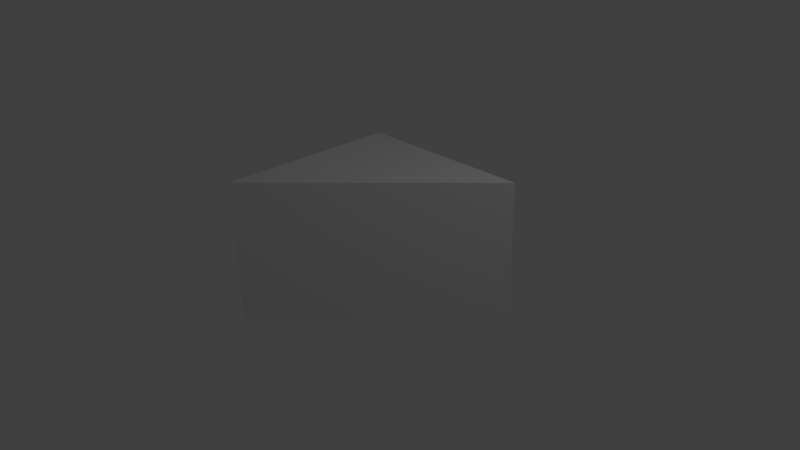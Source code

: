 # Source: f_2.5x2.5_Lsq_corner_template.blend  (saved by Blender 2.67.0; exported with 4.5.12 LTS)
import bpy
from mathutils import Matrix  # noqa: F401  (used for matrix-valued properties, if any)

bpy.ops.wm.read_factory_settings(use_empty=True)
scene = bpy.context.scene
scene.name = 'Scene'

# ---- collections
col_collection_1 = bpy.data.collections.new('Collection 1'); scene.collection.children.link(col_collection_1)

# ---- materials (node trees are filled in below, after node groups)
mat_material = bpy.data.materials.new('Material')
mat_material.alpha_threshold = 0.0
mat_material.use_transparent_shadow = False
mat_material.roughness = 0.5
mat_material.line_color = (0.0, 0.0, 0.0, 1.0)

# ---- material node trees

# ---- world
world_world = bpy.data.worlds.new('World'); scene.world = world_world
world_world.color = (0.05088, 0.05088, 0.05088)
world_world.use_sun_shadow = False
world_world.sun_shadow_jitter_overblur = 0.0
world_world.cycles.sampling_method = 'MANUAL'
world_world.cycles.sample_map_resolution = 256

# ---- cameras
cam_camera = bpy.data.cameras.new('Camera')
cam_camera.clip_end = 100.0
cam_camera.lens = 35.0
cam_camera.sensor_width = 32.0
cam_camera.sensor_height = 18.0
cam_camera.ortho_scale = 7.314
cam_camera.dof.focus_distance = 0.0
cam_camera.dof.aperture_fstop = 128.0

# ---- lights
light_lamp = bpy.data.lights.new('Lamp', 'POINT')
light_lamp.transmission_factor = 0.0
light_lamp.cutoff_distance = 30.0
light_lamp.energy = 100.0
light_lamp.shadow_buffer_clip_start = 1.001
light_lamp.shadow_soft_size = 0.1
light_lamp.shadow_maximum_resolution = 0.006
light_lamp.use_absolute_resolution = True
light_lamp.cycles.use_multiple_importance_sampling = False

# ---- meshes
me_cube = bpy.data.meshes.new('Cube')
me_cube.from_pydata([(0.0, 0.0, -1.0), (-1.25, 1.25, -1.0), (1.25, 1.25, 1.0), (1.25, 1.25, -1.0), (-1.25, -1.25, -1.0), (-1.25, -1.25, 1.0), (-8.345e-07, -7.153e-07, 1.0), (-1.25, 1.25, 1.0), (1.234, 1.241, 1.0), (-1.241, -1.234, 1.0), (-0.003126, 0.003124, 1.0), (-1.241, 1.241, 1.0)], [], [(2, 6, 0, 3), (2, 3, 1, 7), (4, 5, 7, 1), (0, 6, 5, 4), (3, 0, 4, 1), (6, 2, 8, 10), (9, 10, 8, 11), (2, 7, 11, 8), (7, 5, 9, 11), (5, 6, 10, 9)])
me_cube.materials.append(mat_material)
me_cube.use_remesh_preserve_volume = False
me_cube.use_remesh_preserve_attributes = False
me_cube.use_mirror_vertex_groups = False
me_cube.update()

# ---- objects
ob_cube = bpy.data.objects.new('Cube', me_cube)
ob_lamp = bpy.data.objects.new('Lamp', light_lamp)
ob_camera = bpy.data.objects.new('Camera', cam_camera)

# ---- transforms, parenting, visibility, modifiers, constraints
ob_cube.location = (0.0, 0.0, 0.0)
ob_cube.lock_rotations_4d = False
ob_cube.empty_display_type = 'ARROWS'
ob_cube.lineart.crease_threshold = 0.0
ob_lamp.location = (4.076, 1.005, 5.904)
ob_lamp.rotation_euler = (0.6503, 0.05522, 1.866)
ob_lamp.lock_rotations_4d = False
ob_lamp.empty_display_type = 'ARROWS'
ob_lamp.color = (0.0, 0.0, 0.0, 0.0)
ob_lamp.hide_viewport = True
ob_lamp.lineart.crease_threshold = 0.0
ob_camera.location = (7.481, -6.508, 5.344)
ob_camera.rotation_euler = (1.109, 0.01082, 0.8149)
ob_camera.lock_rotations_4d = False
ob_camera.empty_display_type = 'ARROWS'
ob_camera.color = (0.0, 0.0, 0.0, 0.0)
ob_camera.hide_viewport = True
ob_camera.display_type = 'WIRE'
ob_camera.lineart.crease_threshold = 0.0

# ---- collection membership
col_collection_1.objects.link(ob_cube)
col_collection_1.objects.link(ob_lamp)
col_collection_1.objects.link(ob_camera)

# ---- scene / render settings (as saved in the file)
scene.camera = ob_camera
scene.frame_start = 1; scene.frame_end = 250; scene.frame_set(1)
scene.render.engine = 'BLENDER_EEVEE_NEXT'
scene.render.image_settings.compression = 90
scene.render.resolution_percentage = 50
scene.render.dither_intensity = 0.0
scene.cycles.use_denoising = False
scene.cycles.samples = 10
scene.cycles.sampling_pattern = 'TABULATED_SOBOL'
scene.cycles.light_sampling_threshold = 0.0
scene.cycles.use_adaptive_sampling = False
scene.cycles.use_light_tree = False
scene.cycles.blur_glossy = 0.0
scene.cycles.volume_bounces = 1
scene.cycles.pixel_filter_type = 'GAUSSIAN'
scene.cycles.sample_clamp_indirect = 0.0
scene.view_settings.view_transform = 'Standard'
bpy.context.view_layer.update()
